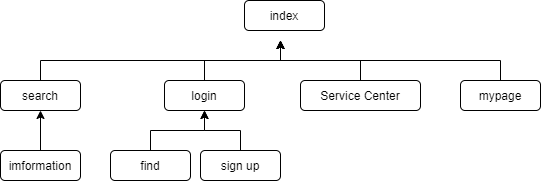

The diagram above was exported from draw.io. Its source (the exported page's mxGraphModel, read from the mxfile embedded in the PNG):
<mxGraphModel dx="865" dy="456" grid="1" gridSize="10" guides="1" tooltips="1" connect="1" arrows="1" fold="1" page="1" pageScale="1" pageWidth="827" pageHeight="1169" math="0" shadow="0">
  <root>
    <mxCell id="0" />
    <mxCell id="1" parent="0" />
    <mxCell id="X7gV06eZuWYZZSLdV_45-1" value="&lt;font style=&quot;vertical-align: inherit&quot;&gt;&lt;font style=&quot;vertical-align: inherit&quot;&gt;index&lt;/font&gt;&lt;/font&gt;" style="rounded=1;whiteSpace=wrap;html=1;" vertex="1" parent="1">
      <mxGeometry x="414" y="120" width="80" height="30" as="geometry" />
    </mxCell>
    <mxCell id="X7gV06eZuWYZZSLdV_45-14" style="edgeStyle=orthogonalEdgeStyle;rounded=0;orthogonalLoop=1;jettySize=auto;html=1;exitX=0.5;exitY=0;exitDx=0;exitDy=0;" edge="1" parent="1" source="X7gV06eZuWYZZSLdV_45-2">
      <mxGeometry relative="1" as="geometry">
        <mxPoint x="450" y="160" as="targetPoint" />
      </mxGeometry>
    </mxCell>
    <mxCell id="X7gV06eZuWYZZSLdV_45-2" value="&lt;font style=&quot;vertical-align: inherit&quot;&gt;&lt;font style=&quot;vertical-align: inherit&quot;&gt;&lt;font style=&quot;vertical-align: inherit&quot;&gt;&lt;font style=&quot;vertical-align: inherit&quot;&gt;search&lt;/font&gt;&lt;/font&gt;&lt;/font&gt;&lt;/font&gt;" style="rounded=1;whiteSpace=wrap;html=1;" vertex="1" parent="1">
      <mxGeometry x="170" y="200" width="80" height="30" as="geometry" />
    </mxCell>
    <mxCell id="X7gV06eZuWYZZSLdV_45-12" style="edgeStyle=orthogonalEdgeStyle;rounded=0;orthogonalLoop=1;jettySize=auto;html=1;exitX=0.5;exitY=0;exitDx=0;exitDy=0;" edge="1" parent="1" source="X7gV06eZuWYZZSLdV_45-3">
      <mxGeometry relative="1" as="geometry">
        <mxPoint x="450" y="160" as="targetPoint" />
      </mxGeometry>
    </mxCell>
    <mxCell id="X7gV06eZuWYZZSLdV_45-3" value="&lt;font style=&quot;vertical-align: inherit&quot;&gt;&lt;font style=&quot;vertical-align: inherit&quot;&gt;&lt;font style=&quot;vertical-align: inherit&quot;&gt;&lt;font style=&quot;vertical-align: inherit&quot;&gt;login&lt;/font&gt;&lt;/font&gt;&lt;/font&gt;&lt;/font&gt;" style="rounded=1;whiteSpace=wrap;html=1;" vertex="1" parent="1">
      <mxGeometry x="334" y="200" width="80" height="30" as="geometry" />
    </mxCell>
    <mxCell id="X7gV06eZuWYZZSLdV_45-16" style="edgeStyle=orthogonalEdgeStyle;rounded=0;orthogonalLoop=1;jettySize=auto;html=1;exitX=0.5;exitY=0;exitDx=0;exitDy=0;entryX=0.5;entryY=1;entryDx=0;entryDy=0;" edge="1" parent="1" source="X7gV06eZuWYZZSLdV_45-4" target="X7gV06eZuWYZZSLdV_45-2">
      <mxGeometry relative="1" as="geometry" />
    </mxCell>
    <mxCell id="X7gV06eZuWYZZSLdV_45-4" value="&lt;font style=&quot;vertical-align: inherit&quot;&gt;&lt;font style=&quot;vertical-align: inherit&quot;&gt;imformation&lt;/font&gt;&lt;/font&gt;" style="rounded=1;whiteSpace=wrap;html=1;" vertex="1" parent="1">
      <mxGeometry x="170" y="270" width="80" height="30" as="geometry" />
    </mxCell>
    <mxCell id="X7gV06eZuWYZZSLdV_45-18" style="edgeStyle=orthogonalEdgeStyle;rounded=0;orthogonalLoop=1;jettySize=auto;html=1;exitX=0.5;exitY=0;exitDx=0;exitDy=0;entryX=0.5;entryY=1;entryDx=0;entryDy=0;" edge="1" parent="1" source="X7gV06eZuWYZZSLdV_45-5" target="X7gV06eZuWYZZSLdV_45-3">
      <mxGeometry relative="1" as="geometry" />
    </mxCell>
    <mxCell id="X7gV06eZuWYZZSLdV_45-5" value="&lt;font style=&quot;vertical-align: inherit&quot;&gt;&lt;font style=&quot;vertical-align: inherit&quot;&gt;sign up&lt;/font&gt;&lt;/font&gt;" style="rounded=1;whiteSpace=wrap;html=1;" vertex="1" parent="1">
      <mxGeometry x="370" y="270" width="80" height="30" as="geometry" />
    </mxCell>
    <mxCell id="X7gV06eZuWYZZSLdV_45-17" style="edgeStyle=orthogonalEdgeStyle;rounded=0;orthogonalLoop=1;jettySize=auto;html=1;exitX=0.5;exitY=0;exitDx=0;exitDy=0;entryX=0.5;entryY=1;entryDx=0;entryDy=0;" edge="1" parent="1" source="X7gV06eZuWYZZSLdV_45-6" target="X7gV06eZuWYZZSLdV_45-3">
      <mxGeometry relative="1" as="geometry" />
    </mxCell>
    <mxCell id="X7gV06eZuWYZZSLdV_45-6" value="find" style="rounded=1;whiteSpace=wrap;html=1;" vertex="1" parent="1">
      <mxGeometry x="280" y="270" width="80" height="30" as="geometry" />
    </mxCell>
    <mxCell id="X7gV06eZuWYZZSLdV_45-15" style="edgeStyle=orthogonalEdgeStyle;rounded=0;orthogonalLoop=1;jettySize=auto;html=1;exitX=0.5;exitY=0;exitDx=0;exitDy=0;" edge="1" parent="1" source="X7gV06eZuWYZZSLdV_45-7">
      <mxGeometry relative="1" as="geometry">
        <mxPoint x="450" y="160" as="targetPoint" />
      </mxGeometry>
    </mxCell>
    <mxCell id="X7gV06eZuWYZZSLdV_45-7" value="&lt;font style=&quot;vertical-align: inherit&quot;&gt;&lt;font style=&quot;vertical-align: inherit&quot;&gt;mypage&lt;/font&gt;&lt;/font&gt;" style="rounded=1;whiteSpace=wrap;html=1;" vertex="1" parent="1">
      <mxGeometry x="630" y="200" width="80" height="30" as="geometry" />
    </mxCell>
    <mxCell id="X7gV06eZuWYZZSLdV_45-13" style="edgeStyle=orthogonalEdgeStyle;rounded=0;orthogonalLoop=1;jettySize=auto;html=1;exitX=0.5;exitY=0;exitDx=0;exitDy=0;" edge="1" parent="1" source="X7gV06eZuWYZZSLdV_45-8">
      <mxGeometry relative="1" as="geometry">
        <mxPoint x="450" y="160" as="targetPoint" />
      </mxGeometry>
    </mxCell>
    <mxCell id="X7gV06eZuWYZZSLdV_45-8" value="&lt;font style=&quot;vertical-align: inherit&quot;&gt;&lt;font style=&quot;vertical-align: inherit&quot;&gt;Service Center&lt;/font&gt;&lt;/font&gt;" style="rounded=1;whiteSpace=wrap;html=1;" vertex="1" parent="1">
      <mxGeometry x="470" y="200" width="120" height="30" as="geometry" />
    </mxCell>
  </root>
</mxGraphModel>